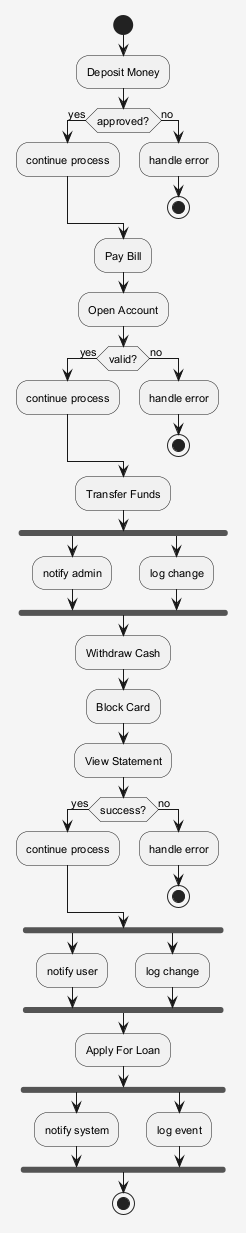

The diagram above was rendered by PlantUML. Its source (embedded in the PNG):
@startuml
skinparam shadowing false
skinparam backgroundColor #F5F5F5
skinparam defaultFontSize 11
start
:Deposit Money;
if (approved?) then (yes)
:continue process;
else (no)
:handle error;
stop
endif
:Pay Bill;
:Open Account;
if (valid?) then (yes)
:continue process;
else (no)
:handle error;
stop
endif
:Transfer Funds;
fork
:notify admin;
fork again
:log change;
end fork
:Withdraw Cash;
:Block Card;
:View Statement;
if (success?) then (yes)
:continue process;
else (no)
:handle error;
stop
endif
fork
:notify user;
fork again
:log change;
end fork
:Apply For Loan;
fork
:notify system;
fork again
:log event;
end fork
stop
@enduml